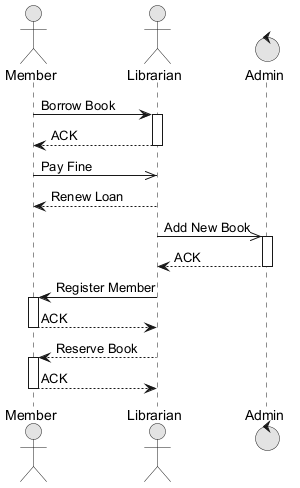

The diagram above was rendered by PlantUML. Its source (embedded in the PNG):
@startuml
skinparam monochrome true
actor "Member" as M
actor "Librarian" as L
control "Admin" as A
M -> L : Borrow Book
activate L
L --> M : ACK
deactivate L
M ->> L : Pay Fine
L --> M : Renew Loan
L ->> A : Add New Book
activate A
A --> L : ACK
deactivate A
L -> M : Register Member
activate M
M --> L : ACK
deactivate M
L --> M : Reserve Book
activate M
M --> L : ACK
deactivate M
@enduml